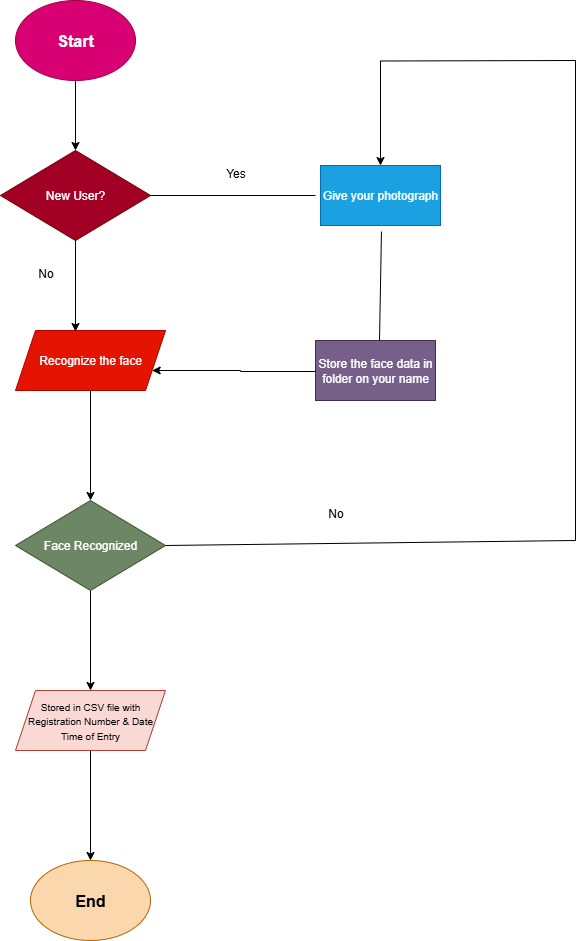

The diagram above was exported from draw.io. Its source (the exported page's mxGraphModel, read from the mxfile embedded in the PNG):
<mxGraphModel dx="872" dy="473" grid="1" gridSize="10" guides="1" tooltips="1" connect="1" arrows="1" fold="1" page="1" pageScale="1" pageWidth="850" pageHeight="1100" math="0" shadow="0">
  <root>
    <mxCell id="0" />
    <mxCell id="1" parent="0" />
    <mxCell id="Abq6RheRXdk0YB-ZsRfM-13" style="edgeStyle=orthogonalEdgeStyle;rounded=0;orthogonalLoop=1;jettySize=auto;html=1;exitX=0.5;exitY=1;exitDx=0;exitDy=0;entryX=0.5;entryY=0;entryDx=0;entryDy=0;" edge="1" parent="1" source="Abq6RheRXdk0YB-ZsRfM-2" target="Abq6RheRXdk0YB-ZsRfM-3">
      <mxGeometry relative="1" as="geometry" />
    </mxCell>
    <mxCell id="Abq6RheRXdk0YB-ZsRfM-2" value="&lt;b&gt;&lt;font style=&quot;font-size: 16px;&quot;&gt;Start&lt;/font&gt;&lt;/b&gt;" style="ellipse;whiteSpace=wrap;html=1;fillColor=#d80073;fontColor=#ffffff;strokeColor=#A50040;" vertex="1" parent="1">
      <mxGeometry x="60" y="60" width="120" height="80" as="geometry" />
    </mxCell>
    <mxCell id="Abq6RheRXdk0YB-ZsRfM-3" value="New User?" style="rhombus;whiteSpace=wrap;html=1;fillColor=#a20025;fontColor=#ffffff;strokeColor=#6F0000;" vertex="1" parent="1">
      <mxGeometry x="45" y="210" width="150" height="90" as="geometry" />
    </mxCell>
    <mxCell id="Abq6RheRXdk0YB-ZsRfM-19" value="" style="edgeStyle=orthogonalEdgeStyle;rounded=0;orthogonalLoop=1;jettySize=auto;html=1;" edge="1" parent="1" source="Abq6RheRXdk0YB-ZsRfM-5" target="Abq6RheRXdk0YB-ZsRfM-6">
      <mxGeometry relative="1" as="geometry" />
    </mxCell>
    <mxCell id="Abq6RheRXdk0YB-ZsRfM-5" value="Recognize the face" style="shape=parallelogram;perimeter=parallelogramPerimeter;whiteSpace=wrap;html=1;fixedSize=1;fillColor=#e51400;fontColor=#ffffff;strokeColor=#B20000;" vertex="1" parent="1">
      <mxGeometry x="60" y="390" width="150" height="60" as="geometry" />
    </mxCell>
    <mxCell id="Abq6RheRXdk0YB-ZsRfM-20" value="" style="edgeStyle=orthogonalEdgeStyle;rounded=0;orthogonalLoop=1;jettySize=auto;html=1;" edge="1" parent="1" source="Abq6RheRXdk0YB-ZsRfM-6" target="Abq6RheRXdk0YB-ZsRfM-7">
      <mxGeometry relative="1" as="geometry" />
    </mxCell>
    <mxCell id="Abq6RheRXdk0YB-ZsRfM-6" value="Face Recognized" style="rhombus;whiteSpace=wrap;html=1;fillColor=#6d8764;fontColor=#ffffff;strokeColor=#3A5431;" vertex="1" parent="1">
      <mxGeometry x="60" y="560" width="150" height="90" as="geometry" />
    </mxCell>
    <mxCell id="Abq6RheRXdk0YB-ZsRfM-33" value="" style="edgeStyle=orthogonalEdgeStyle;rounded=0;orthogonalLoop=1;jettySize=auto;html=1;" edge="1" parent="1" source="Abq6RheRXdk0YB-ZsRfM-7" target="Abq6RheRXdk0YB-ZsRfM-8">
      <mxGeometry relative="1" as="geometry" />
    </mxCell>
    <mxCell id="Abq6RheRXdk0YB-ZsRfM-7" value="&lt;font style=&quot;font-size: 10px;&quot;&gt;Stored in CSV file with Registration Number &amp;amp; Date&lt;/font&gt;&lt;div&gt;&lt;font style=&quot;font-size: 10px;&quot;&gt;Time of Entry&lt;/font&gt;&lt;/div&gt;" style="shape=parallelogram;perimeter=parallelogramPerimeter;whiteSpace=wrap;html=1;fixedSize=1;fillColor=#fad9d5;strokeColor=#ae4132;" vertex="1" parent="1">
      <mxGeometry x="60" y="750" width="150" height="60" as="geometry" />
    </mxCell>
    <mxCell id="Abq6RheRXdk0YB-ZsRfM-8" value="&lt;font style=&quot;font-size: 16px;&quot;&gt;&lt;b&gt;End&lt;/b&gt;&lt;/font&gt;" style="ellipse;whiteSpace=wrap;html=1;fillColor=#fad7ac;strokeColor=#b46504;" vertex="1" parent="1">
      <mxGeometry x="75" y="920" width="120" height="80" as="geometry" />
    </mxCell>
    <mxCell id="Abq6RheRXdk0YB-ZsRfM-9" value="Give your photograph" style="rounded=0;whiteSpace=wrap;html=1;fillColor=#1ba1e2;fontColor=#ffffff;strokeColor=#006EAF;" vertex="1" parent="1">
      <mxGeometry x="365" y="225" width="120" height="60" as="geometry" />
    </mxCell>
    <mxCell id="Abq6RheRXdk0YB-ZsRfM-10" value="Store the face data in folder on your name" style="rounded=0;whiteSpace=wrap;html=1;fillColor=#76608a;fontColor=#ffffff;strokeColor=#432D57;" vertex="1" parent="1">
      <mxGeometry x="360" y="400" width="120" height="60" as="geometry" />
    </mxCell>
    <mxCell id="Abq6RheRXdk0YB-ZsRfM-14" style="edgeStyle=orthogonalEdgeStyle;rounded=0;orthogonalLoop=1;jettySize=auto;html=1;exitX=0.5;exitY=1;exitDx=0;exitDy=0;entryX=0.4;entryY=0.017;entryDx=0;entryDy=0;entryPerimeter=0;" edge="1" parent="1" source="Abq6RheRXdk0YB-ZsRfM-3" target="Abq6RheRXdk0YB-ZsRfM-5">
      <mxGeometry relative="1" as="geometry" />
    </mxCell>
    <mxCell id="Abq6RheRXdk0YB-ZsRfM-21" value="" style="endArrow=none;html=1;rounded=0;exitX=0.442;exitY=-0.017;exitDx=0;exitDy=0;exitPerimeter=0;" edge="1" parent="1">
      <mxGeometry width="50" height="50" relative="1" as="geometry">
        <mxPoint x="423.99999999999994" y="400" as="sourcePoint" />
        <mxPoint x="425.96" y="291.02" as="targetPoint" />
      </mxGeometry>
    </mxCell>
    <mxCell id="Abq6RheRXdk0YB-ZsRfM-23" value="" style="endArrow=none;html=1;rounded=0;entryX=1;entryY=0.5;entryDx=0;entryDy=0;" edge="1" parent="1" target="Abq6RheRXdk0YB-ZsRfM-3">
      <mxGeometry width="50" height="50" relative="1" as="geometry">
        <mxPoint x="360" y="255" as="sourcePoint" />
        <mxPoint x="241.96000000000004" y="240" as="targetPoint" />
      </mxGeometry>
    </mxCell>
    <mxCell id="Abq6RheRXdk0YB-ZsRfM-24" style="edgeStyle=orthogonalEdgeStyle;rounded=0;orthogonalLoop=1;jettySize=auto;html=1;" edge="1" parent="1" target="Abq6RheRXdk0YB-ZsRfM-5">
      <mxGeometry relative="1" as="geometry">
        <mxPoint x="360" y="430" as="sourcePoint" />
        <mxPoint x="290" y="511" as="targetPoint" />
        <Array as="points">
          <mxPoint x="360" y="431" />
          <mxPoint x="285" y="431" />
          <mxPoint x="285" y="430" />
        </Array>
      </mxGeometry>
    </mxCell>
    <mxCell id="Abq6RheRXdk0YB-ZsRfM-29" style="edgeStyle=orthogonalEdgeStyle;rounded=0;orthogonalLoop=1;jettySize=auto;html=1;entryX=0.5;entryY=0;entryDx=0;entryDy=0;" edge="1" parent="1" target="Abq6RheRXdk0YB-ZsRfM-9">
      <mxGeometry relative="1" as="geometry">
        <mxPoint x="620" y="120" as="sourcePoint" />
        <mxPoint x="460" y="241" as="targetPoint" />
      </mxGeometry>
    </mxCell>
    <mxCell id="Abq6RheRXdk0YB-ZsRfM-30" value="" style="endArrow=none;html=1;rounded=0;entryX=1;entryY=0.5;entryDx=0;entryDy=0;" edge="1" parent="1" target="Abq6RheRXdk0YB-ZsRfM-6">
      <mxGeometry width="50" height="50" relative="1" as="geometry">
        <mxPoint x="620" y="600" as="sourcePoint" />
        <mxPoint x="360" y="600" as="targetPoint" />
      </mxGeometry>
    </mxCell>
    <mxCell id="Abq6RheRXdk0YB-ZsRfM-31" value="" style="endArrow=none;html=1;rounded=0;" edge="1" parent="1">
      <mxGeometry width="50" height="50" relative="1" as="geometry">
        <mxPoint x="620" y="120" as="sourcePoint" />
        <mxPoint x="620" y="600" as="targetPoint" />
      </mxGeometry>
    </mxCell>
    <mxCell id="Abq6RheRXdk0YB-ZsRfM-34" value="Yes" style="text;html=1;align=center;verticalAlign=middle;resizable=0;points=[];autosize=1;strokeColor=none;fillColor=none;" vertex="1" parent="1">
      <mxGeometry x="260" y="218" width="40" height="30" as="geometry" />
    </mxCell>
    <mxCell id="Abq6RheRXdk0YB-ZsRfM-35" value="No" style="text;html=1;align=center;verticalAlign=middle;resizable=0;points=[];autosize=1;strokeColor=none;fillColor=none;" vertex="1" parent="1">
      <mxGeometry x="360" y="558" width="40" height="30" as="geometry" />
    </mxCell>
    <mxCell id="Abq6RheRXdk0YB-ZsRfM-36" value="No" style="text;html=1;align=center;verticalAlign=middle;resizable=0;points=[];autosize=1;strokeColor=none;fillColor=none;" vertex="1" parent="1">
      <mxGeometry x="70" y="318" width="40" height="30" as="geometry" />
    </mxCell>
  </root>
</mxGraphModel>